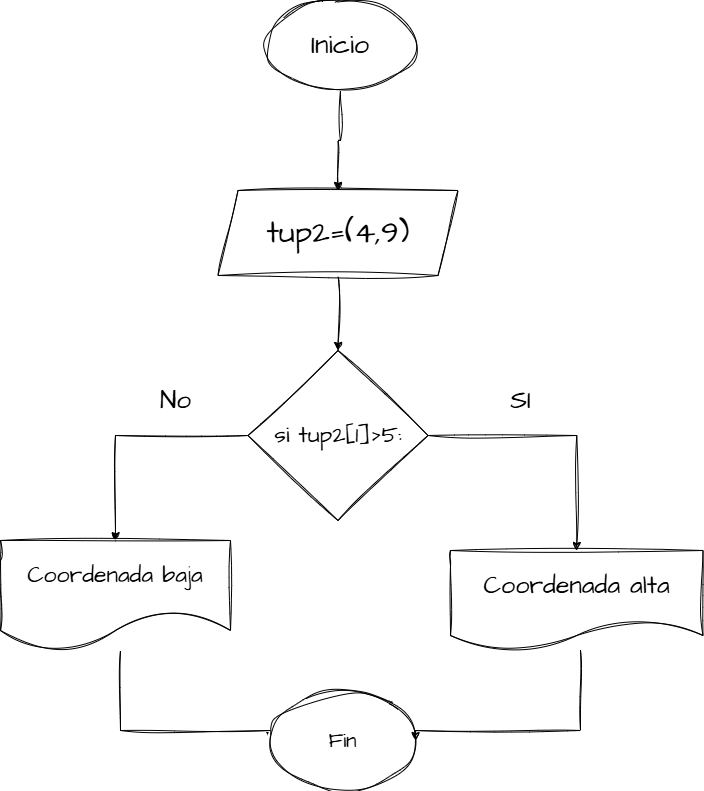

The diagram above was exported from draw.io. Its source (the exported page's mxGraphModel, read from the mxfile embedded in the PNG):
<mxGraphModel dx="1744" dy="1052" grid="1" gridSize="10" guides="1" tooltips="1" connect="1" arrows="1" fold="1" page="1" pageScale="1" pageWidth="827" pageHeight="1169" math="0" shadow="0" adaptiveColors="simple">
  <root>
    <mxCell id="0" />
    <mxCell id="1" parent="0" />
    <mxCell id="lLWpTw8fIAKYQ-gBnTzJ-40" style="edgeStyle=orthogonalEdgeStyle;rounded=0;sketch=1;hachureGap=4;jiggle=2;curveFitting=1;orthogonalLoop=1;jettySize=auto;html=1;entryX=0.5;entryY=0;entryDx=0;entryDy=0;fontFamily=Architects Daughter;fontSource=https%3A%2F%2Ffonts.googleapis.com%2Fcss%3Ffamily%3DArchitects%2BDaughter;" edge="1" parent="1" source="lLWpTw8fIAKYQ-gBnTzJ-36" target="lLWpTw8fIAKYQ-gBnTzJ-37">
      <mxGeometry relative="1" as="geometry" />
    </mxCell>
    <mxCell id="lLWpTw8fIAKYQ-gBnTzJ-36" value="&lt;font style=&quot;font-size: 27px;&quot;&gt;Inicio&lt;/font&gt;" style="ellipse;whiteSpace=wrap;html=1;sketch=1;hachureGap=4;jiggle=2;curveFitting=1;fontFamily=Architects Daughter;fontSource=https%3A%2F%2Ffonts.googleapis.com%2Fcss%3Ffamily%3DArchitects%2BDaughter;" vertex="1" parent="1">
      <mxGeometry x="315" y="420" width="150" height="90" as="geometry" />
    </mxCell>
    <mxCell id="lLWpTw8fIAKYQ-gBnTzJ-39" style="edgeStyle=orthogonalEdgeStyle;rounded=0;sketch=1;hachureGap=4;jiggle=2;curveFitting=1;orthogonalLoop=1;jettySize=auto;html=1;fontFamily=Architects Daughter;fontSource=https%3A%2F%2Ffonts.googleapis.com%2Fcss%3Ffamily%3DArchitects%2BDaughter;" edge="1" parent="1" source="lLWpTw8fIAKYQ-gBnTzJ-37" target="lLWpTw8fIAKYQ-gBnTzJ-38">
      <mxGeometry relative="1" as="geometry" />
    </mxCell>
    <mxCell id="lLWpTw8fIAKYQ-gBnTzJ-37" value="&lt;font style=&quot;font-size: 31px;&quot;&gt;tup2=(4,9)&lt;/font&gt;" style="shape=parallelogram;perimeter=parallelogramPerimeter;whiteSpace=wrap;html=1;fixedSize=1;sketch=1;hachureGap=4;jiggle=2;curveFitting=1;fontFamily=Architects Daughter;fontSource=https%3A%2F%2Ffonts.googleapis.com%2Fcss%3Ffamily%3DArchitects%2BDaughter;" vertex="1" parent="1">
      <mxGeometry x="267.5" y="610" width="240" height="85" as="geometry" />
    </mxCell>
    <mxCell id="lLWpTw8fIAKYQ-gBnTzJ-43" style="edgeStyle=orthogonalEdgeStyle;rounded=0;sketch=1;hachureGap=4;jiggle=2;curveFitting=1;orthogonalLoop=1;jettySize=auto;html=1;fontFamily=Architects Daughter;fontSource=https%3A%2F%2Ffonts.googleapis.com%2Fcss%3Ffamily%3DArchitects%2BDaughter;entryX=0.5;entryY=0;entryDx=0;entryDy=0;" edge="1" parent="1" source="lLWpTw8fIAKYQ-gBnTzJ-38" target="lLWpTw8fIAKYQ-gBnTzJ-47">
      <mxGeometry relative="1" as="geometry">
        <mxPoint x="110" y="855" as="targetPoint" />
      </mxGeometry>
    </mxCell>
    <mxCell id="lLWpTw8fIAKYQ-gBnTzJ-53" style="edgeStyle=orthogonalEdgeStyle;rounded=0;sketch=1;hachureGap=4;jiggle=2;curveFitting=1;orthogonalLoop=1;jettySize=auto;html=1;entryX=0.5;entryY=0;entryDx=0;entryDy=0;fontFamily=Architects Daughter;fontSource=https%3A%2F%2Ffonts.googleapis.com%2Fcss%3Ffamily%3DArchitects%2BDaughter;" edge="1" parent="1" source="lLWpTw8fIAKYQ-gBnTzJ-38" target="lLWpTw8fIAKYQ-gBnTzJ-60">
      <mxGeometry relative="1" as="geometry">
        <mxPoint x="625" y="890" as="targetPoint" />
      </mxGeometry>
    </mxCell>
    <mxCell id="lLWpTw8fIAKYQ-gBnTzJ-38" value="&lt;font style=&quot;font-size: 23px;&quot;&gt;si tup2[1]&amp;gt;5:&lt;/font&gt;" style="rhombus;whiteSpace=wrap;html=1;sketch=1;hachureGap=4;jiggle=2;curveFitting=1;fontFamily=Architects Daughter;fontSource=https%3A%2F%2Ffonts.googleapis.com%2Fcss%3Ffamily%3DArchitects%2BDaughter;" vertex="1" parent="1">
      <mxGeometry x="297.5" y="770" width="180" height="170" as="geometry" />
    </mxCell>
    <mxCell id="lLWpTw8fIAKYQ-gBnTzJ-44" value="&lt;font style=&quot;font-size: 26px;&quot;&gt;SI&lt;/font&gt;" style="text;html=1;align=center;verticalAlign=middle;resizable=0;points=[];autosize=1;strokeColor=none;fillColor=none;fontFamily=Architects Daughter;fontSource=https%3A%2F%2Ffonts.googleapis.com%2Fcss%3Ffamily%3DArchitects%2BDaughter;" vertex="1" parent="1">
      <mxGeometry x="550" y="800" width="40" height="40" as="geometry" />
    </mxCell>
    <mxCell id="lLWpTw8fIAKYQ-gBnTzJ-45" value="&lt;span style=&quot;font-size: 26px;&quot;&gt;No&lt;/span&gt;" style="text;html=1;align=center;verticalAlign=middle;resizable=0;points=[];autosize=1;strokeColor=none;fillColor=none;fontFamily=Architects Daughter;fontSource=https%3A%2F%2Ffonts.googleapis.com%2Fcss%3Ffamily%3DArchitects%2BDaughter;" vertex="1" parent="1">
      <mxGeometry x="200" y="800" width="50" height="40" as="geometry" />
    </mxCell>
    <mxCell id="lLWpTw8fIAKYQ-gBnTzJ-51" style="edgeStyle=orthogonalEdgeStyle;rounded=0;sketch=1;hachureGap=4;jiggle=2;curveFitting=1;orthogonalLoop=1;jettySize=auto;html=1;entryX=0;entryY=0.5;entryDx=0;entryDy=0;fontFamily=Architects Daughter;fontSource=https%3A%2F%2Ffonts.googleapis.com%2Fcss%3Ffamily%3DArchitects%2BDaughter;" edge="1" parent="1" source="lLWpTw8fIAKYQ-gBnTzJ-47" target="lLWpTw8fIAKYQ-gBnTzJ-49">
      <mxGeometry relative="1" as="geometry">
        <Array as="points">
          <mxPoint x="170" y="1150" />
        </Array>
      </mxGeometry>
    </mxCell>
    <mxCell id="lLWpTw8fIAKYQ-gBnTzJ-47" value="&lt;span style=&quot;font-size: 23px;&quot;&gt;Coordenada baja&lt;/span&gt;" style="shape=document;whiteSpace=wrap;html=1;boundedLbl=1;sketch=1;hachureGap=4;jiggle=2;curveFitting=1;fontFamily=Architects Daughter;fontSource=https://fonts.googleapis.com/css?family=Architects+Daughter;size=0.36363636363636365;" vertex="1" parent="1">
      <mxGeometry x="50" y="960" width="230" height="110" as="geometry" />
    </mxCell>
    <mxCell id="lLWpTw8fIAKYQ-gBnTzJ-49" value="&lt;font style=&quot;font-size: 21px;&quot;&gt;Fin&lt;/font&gt;" style="ellipse;whiteSpace=wrap;html=1;sketch=1;hachureGap=4;jiggle=2;curveFitting=1;fontFamily=Architects Daughter;fontSource=https%3A%2F%2Ffonts.googleapis.com%2Fcss%3Ffamily%3DArchitects%2BDaughter;" vertex="1" parent="1">
      <mxGeometry x="320" y="1110" width="145" height="100" as="geometry" />
    </mxCell>
    <mxCell id="lLWpTw8fIAKYQ-gBnTzJ-63" style="edgeStyle=orthogonalEdgeStyle;rounded=0;sketch=1;hachureGap=4;jiggle=2;curveFitting=1;orthogonalLoop=1;jettySize=auto;html=1;entryX=1;entryY=0.5;entryDx=0;entryDy=0;fontFamily=Architects Daughter;fontSource=https%3A%2F%2Ffonts.googleapis.com%2Fcss%3Ffamily%3DArchitects%2BDaughter;" edge="1" parent="1" source="lLWpTw8fIAKYQ-gBnTzJ-60" target="lLWpTw8fIAKYQ-gBnTzJ-49">
      <mxGeometry relative="1" as="geometry">
        <Array as="points">
          <mxPoint x="630" y="1150" />
        </Array>
      </mxGeometry>
    </mxCell>
    <mxCell id="lLWpTw8fIAKYQ-gBnTzJ-60" value="&lt;span style=&quot;font-size: 25px;&quot;&gt;Coordenada alta&lt;/span&gt;" style="shape=document;whiteSpace=wrap;html=1;boundedLbl=1;sketch=1;hachureGap=4;jiggle=2;curveFitting=1;fontFamily=Architects Daughter;fontSource=https%3A%2F%2Ffonts.googleapis.com%2Fcss%3Ffamily%3DArchitects%2BDaughter;" vertex="1" parent="1">
      <mxGeometry x="500" y="970" width="252.5" height="100" as="geometry" />
    </mxCell>
  </root>
</mxGraphModel>